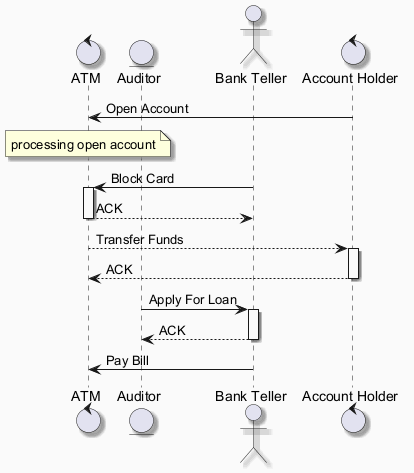

The diagram above was rendered by PlantUML. Its source (embedded in the PNG):
@startuml
skinparam backgroundColor #FAFAFA
skinparam classBackgroundColor #FFF3E0
skinparam classBorderColor #E65100
skinparam shadowing true
control "ATM" as A
entity "Auditor" as A2
actor "Bank Teller" as BT
control "Account Holder" as AH
AH -> A : Open Account
note over A : processing open account
BT -> A : Block Card
activate A
A --> BT : ACK
deactivate A
A --> AH : Transfer Funds
activate AH
AH --> A : ACK
deactivate AH
A2 -> BT : Apply For Loan
activate BT
BT --> A2 : ACK
deactivate BT
BT -> A : Pay Bill
@enduml